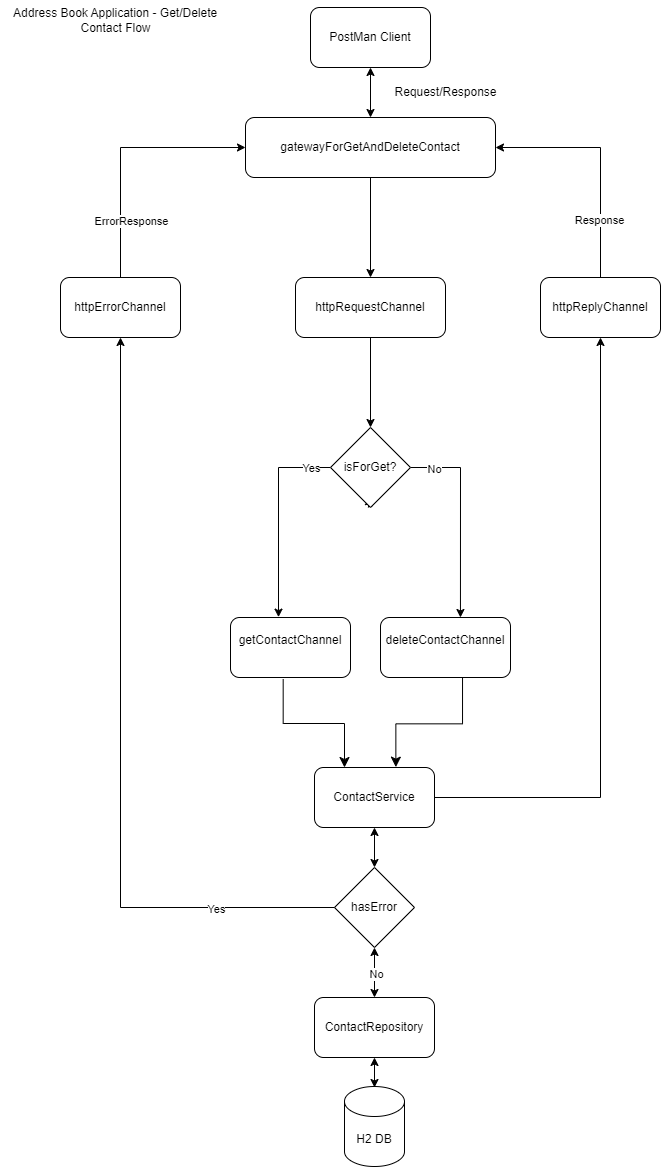

The diagram above was exported from draw.io. Its source (the exported page's mxGraphModel, read from the mxfile embedded in the PNG):
<mxGraphModel dx="1018" dy="413" grid="1" gridSize="10" guides="1" tooltips="1" connect="1" arrows="1" fold="1" page="1" pageScale="1" pageWidth="827" pageHeight="1169" math="0" shadow="0">
  <root>
    <mxCell id="0" />
    <mxCell id="1" parent="0" />
    <mxCell id="CXGh7b0rE36dWG_oU3bw-1" value="PostMan Client" style="rounded=1;whiteSpace=wrap;html=1;" vertex="1" parent="1">
      <mxGeometry x="310" y="10" width="120" height="60" as="geometry" />
    </mxCell>
    <mxCell id="CXGh7b0rE36dWG_oU3bw-2" value="httpRequestChannel" style="rounded=1;whiteSpace=wrap;html=1;" vertex="1" parent="1">
      <mxGeometry x="295" y="280" width="150" height="60" as="geometry" />
    </mxCell>
    <mxCell id="CXGh7b0rE36dWG_oU3bw-3" value="getContactChannel&lt;div&gt;&lt;br&gt;&lt;/div&gt;" style="rounded=1;whiteSpace=wrap;html=1;" vertex="1" parent="1">
      <mxGeometry x="230" y="620" width="120" height="60" as="geometry" />
    </mxCell>
    <mxCell id="CXGh7b0rE36dWG_oU3bw-4" value="ContactService" style="rounded=1;whiteSpace=wrap;html=1;" vertex="1" parent="1">
      <mxGeometry x="314" y="770" width="120" height="60" as="geometry" />
    </mxCell>
    <mxCell id="CXGh7b0rE36dWG_oU3bw-5" value="ContactRepository" style="rounded=1;whiteSpace=wrap;html=1;" vertex="1" parent="1">
      <mxGeometry x="314" y="1000" width="120" height="60" as="geometry" />
    </mxCell>
    <mxCell id="CXGh7b0rE36dWG_oU3bw-6" value="H2 DB" style="shape=cylinder3;whiteSpace=wrap;html=1;boundedLbl=1;backgroundOutline=1;size=15;" vertex="1" parent="1">
      <mxGeometry x="344" y="1089" width="60" height="80" as="geometry" />
    </mxCell>
    <mxCell id="CXGh7b0rE36dWG_oU3bw-7" value="" style="endArrow=classic;startArrow=classic;html=1;rounded=0;" edge="1" parent="1" source="CXGh7b0rE36dWG_oU3bw-11">
      <mxGeometry width="50" height="50" relative="1" as="geometry">
        <mxPoint x="370" y="190" as="sourcePoint" />
        <mxPoint x="370" y="140" as="targetPoint" />
      </mxGeometry>
    </mxCell>
    <mxCell id="CXGh7b0rE36dWG_oU3bw-8" value="" style="endArrow=classic;startArrow=classic;html=1;rounded=0;" edge="1" parent="1">
      <mxGeometry width="50" height="50" relative="1" as="geometry">
        <mxPoint x="374" y="870" as="sourcePoint" />
        <mxPoint x="374" y="830" as="targetPoint" />
      </mxGeometry>
    </mxCell>
    <mxCell id="CXGh7b0rE36dWG_oU3bw-9" value="" style="endArrow=classic;startArrow=classic;html=1;rounded=0;" edge="1" parent="1">
      <mxGeometry width="50" height="50" relative="1" as="geometry">
        <mxPoint x="374" y="1090" as="sourcePoint" />
        <mxPoint x="374" y="1060" as="targetPoint" />
      </mxGeometry>
    </mxCell>
    <mxCell id="CXGh7b0rE36dWG_oU3bw-10" value="deleteContactChannel&lt;div&gt;&lt;br&gt;&lt;/div&gt;" style="rounded=1;whiteSpace=wrap;html=1;" vertex="1" parent="1">
      <mxGeometry x="380" y="620" width="130" height="60" as="geometry" />
    </mxCell>
    <mxCell id="CXGh7b0rE36dWG_oU3bw-11" value="gatewayForGetAndDeleteContact" style="rounded=1;whiteSpace=wrap;html=1;" vertex="1" parent="1">
      <mxGeometry x="245" y="120" width="250" height="60" as="geometry" />
    </mxCell>
    <mxCell id="CXGh7b0rE36dWG_oU3bw-12" value="" style="endArrow=classic;startArrow=classic;html=1;rounded=0;exitX=0.5;exitY=0;exitDx=0;exitDy=0;" edge="1" parent="1" source="CXGh7b0rE36dWG_oU3bw-11">
      <mxGeometry width="50" height="50" relative="1" as="geometry">
        <mxPoint x="370" y="90" as="sourcePoint" />
        <mxPoint x="370" y="70" as="targetPoint" />
      </mxGeometry>
    </mxCell>
    <mxCell id="CXGh7b0rE36dWG_oU3bw-14" value="" style="endArrow=classic;html=1;rounded=0;entryX=0.4;entryY=-0.006;entryDx=0;entryDy=0;entryPerimeter=0;exitX=0;exitY=0.5;exitDx=0;exitDy=0;" edge="1" parent="1" source="CXGh7b0rE36dWG_oU3bw-13" target="CXGh7b0rE36dWG_oU3bw-3">
      <mxGeometry width="50" height="50" relative="1" as="geometry">
        <mxPoint x="330" y="540" as="sourcePoint" />
        <mxPoint x="281.96000000000004" y="620" as="targetPoint" />
        <Array as="points">
          <mxPoint x="278" y="470" />
        </Array>
      </mxGeometry>
    </mxCell>
    <mxCell id="CXGh7b0rE36dWG_oU3bw-15" value="Yes" style="edgeLabel;html=1;align=center;verticalAlign=middle;resizable=0;points=[];" vertex="1" connectable="0" parent="CXGh7b0rE36dWG_oU3bw-14">
      <mxGeometry x="-0.5492" relative="1" as="geometry">
        <mxPoint x="25" as="offset" />
      </mxGeometry>
    </mxCell>
    <mxCell id="CXGh7b0rE36dWG_oU3bw-16" value="" style="endArrow=classic;html=1;rounded=0;exitX=1;exitY=0.5;exitDx=0;exitDy=0;entryX=0.615;entryY=0;entryDx=0;entryDy=0;entryPerimeter=0;" edge="1" parent="1" source="CXGh7b0rE36dWG_oU3bw-13" target="CXGh7b0rE36dWG_oU3bw-10">
      <mxGeometry width="50" height="50" relative="1" as="geometry">
        <mxPoint x="408.5" y="540" as="sourcePoint" />
        <mxPoint x="455" y="620" as="targetPoint" />
        <Array as="points">
          <mxPoint x="460" y="470" />
        </Array>
      </mxGeometry>
    </mxCell>
    <mxCell id="CXGh7b0rE36dWG_oU3bw-45" value="No" style="edgeLabel;html=1;align=center;verticalAlign=middle;resizable=0;points=[];" vertex="1" connectable="0" parent="CXGh7b0rE36dWG_oU3bw-16">
      <mxGeometry x="-0.7733" y="-1" relative="1" as="geometry">
        <mxPoint as="offset" />
      </mxGeometry>
    </mxCell>
    <mxCell id="CXGh7b0rE36dWG_oU3bw-19" value="httpReplyChannel" style="rounded=1;whiteSpace=wrap;html=1;" vertex="1" parent="1">
      <mxGeometry x="540" y="280" width="120" height="60" as="geometry" />
    </mxCell>
    <mxCell id="CXGh7b0rE36dWG_oU3bw-20" value="" style="endArrow=classic;html=1;rounded=0;exitX=0.5;exitY=0;exitDx=0;exitDy=0;entryX=1;entryY=0.5;entryDx=0;entryDy=0;" edge="1" parent="1" source="CXGh7b0rE36dWG_oU3bw-19" target="CXGh7b0rE36dWG_oU3bw-11">
      <mxGeometry width="50" height="50" relative="1" as="geometry">
        <mxPoint x="600" y="400" as="sourcePoint" />
        <mxPoint x="500" y="130" as="targetPoint" />
        <Array as="points">
          <mxPoint x="600" y="150" />
        </Array>
      </mxGeometry>
    </mxCell>
    <mxCell id="CXGh7b0rE36dWG_oU3bw-21" value="Response" style="edgeLabel;html=1;align=center;verticalAlign=middle;resizable=0;points=[];" vertex="1" connectable="0" parent="CXGh7b0rE36dWG_oU3bw-20">
      <mxGeometry x="0.1279" y="1" relative="1" as="geometry">
        <mxPoint x="1" y="71" as="offset" />
      </mxGeometry>
    </mxCell>
    <mxCell id="CXGh7b0rE36dWG_oU3bw-22" value="" style="endArrow=classic;html=1;rounded=0;entryX=0.5;entryY=1;entryDx=0;entryDy=0;exitX=1;exitY=0.5;exitDx=0;exitDy=0;" edge="1" parent="1" source="CXGh7b0rE36dWG_oU3bw-4" target="CXGh7b0rE36dWG_oU3bw-19">
      <mxGeometry width="50" height="50" relative="1" as="geometry">
        <mxPoint x="590" y="560" as="sourcePoint" />
        <mxPoint x="480" y="510" as="targetPoint" />
        <Array as="points">
          <mxPoint x="600" y="800" />
        </Array>
      </mxGeometry>
    </mxCell>
    <mxCell id="CXGh7b0rE36dWG_oU3bw-23" value="hasError" style="rhombus;whiteSpace=wrap;html=1;" vertex="1" parent="1">
      <mxGeometry x="334" y="870" width="80" height="80" as="geometry" />
    </mxCell>
    <mxCell id="CXGh7b0rE36dWG_oU3bw-24" value="" style="endArrow=classic;startArrow=classic;html=1;rounded=0;entryX=0.5;entryY=1;entryDx=0;entryDy=0;" edge="1" parent="1" target="CXGh7b0rE36dWG_oU3bw-23">
      <mxGeometry width="50" height="50" relative="1" as="geometry">
        <mxPoint x="374" y="1000" as="sourcePoint" />
        <mxPoint x="364" y="880" as="targetPoint" />
      </mxGeometry>
    </mxCell>
    <mxCell id="CXGh7b0rE36dWG_oU3bw-25" value="No" style="edgeLabel;html=1;align=center;verticalAlign=middle;resizable=0;points=[];" vertex="1" connectable="0" parent="CXGh7b0rE36dWG_oU3bw-24">
      <mxGeometry x="-0.0333" y="-1" relative="1" as="geometry">
        <mxPoint as="offset" />
      </mxGeometry>
    </mxCell>
    <mxCell id="CXGh7b0rE36dWG_oU3bw-28" value="httpErrorChannel" style="rounded=1;whiteSpace=wrap;html=1;" vertex="1" parent="1">
      <mxGeometry x="60" y="280" width="120" height="60" as="geometry" />
    </mxCell>
    <mxCell id="CXGh7b0rE36dWG_oU3bw-31" value="" style="endArrow=classic;html=1;rounded=0;entryX=0;entryY=0.5;entryDx=0;entryDy=0;" edge="1" parent="1" target="CXGh7b0rE36dWG_oU3bw-11">
      <mxGeometry width="50" height="50" relative="1" as="geometry">
        <mxPoint x="120" y="280" as="sourcePoint" />
        <mxPoint x="200" y="127" as="targetPoint" />
        <Array as="points">
          <mxPoint x="120" y="150" />
        </Array>
      </mxGeometry>
    </mxCell>
    <mxCell id="CXGh7b0rE36dWG_oU3bw-32" value="ErrorResponse" style="edgeLabel;html=1;align=center;verticalAlign=middle;resizable=0;points=[];" vertex="1" connectable="0" parent="CXGh7b0rE36dWG_oU3bw-31">
      <mxGeometry x="-0.2256" relative="1" as="geometry">
        <mxPoint x="10" y="42" as="offset" />
      </mxGeometry>
    </mxCell>
    <mxCell id="CXGh7b0rE36dWG_oU3bw-33" value="Request/Response" style="text;html=1;align=center;verticalAlign=middle;resizable=0;points=[];autosize=1;strokeColor=none;fillColor=none;" vertex="1" parent="1">
      <mxGeometry x="380" y="80" width="130" height="30" as="geometry" />
    </mxCell>
    <mxCell id="CXGh7b0rE36dWG_oU3bw-34" value="" style="endArrow=classic;html=1;rounded=0;entryX=0.5;entryY=1;entryDx=0;entryDy=0;exitX=0;exitY=0.5;exitDx=0;exitDy=0;" edge="1" parent="1" source="CXGh7b0rE36dWG_oU3bw-23" target="CXGh7b0rE36dWG_oU3bw-28">
      <mxGeometry width="50" height="50" relative="1" as="geometry">
        <mxPoint x="260" y="820" as="sourcePoint" />
        <mxPoint x="110" y="400" as="targetPoint" />
        <Array as="points">
          <mxPoint x="120" y="910" />
        </Array>
      </mxGeometry>
    </mxCell>
    <mxCell id="CXGh7b0rE36dWG_oU3bw-35" value="Yes" style="edgeLabel;html=1;align=center;verticalAlign=middle;resizable=0;points=[];" vertex="1" connectable="0" parent="CXGh7b0rE36dWG_oU3bw-34">
      <mxGeometry x="-0.6973" y="1" relative="1" as="geometry">
        <mxPoint as="offset" />
      </mxGeometry>
    </mxCell>
    <mxCell id="CXGh7b0rE36dWG_oU3bw-36" value="" style="edgeStyle=elbowEdgeStyle;elbow=vertical;endArrow=classic;html=1;curved=0;rounded=0;endSize=8;startSize=8;exitX=0.631;exitY=1;exitDx=0;exitDy=0;exitPerimeter=0;entryX=0.678;entryY=-0.006;entryDx=0;entryDy=0;entryPerimeter=0;" edge="1" parent="1" source="CXGh7b0rE36dWG_oU3bw-10" target="CXGh7b0rE36dWG_oU3bw-4">
      <mxGeometry width="50" height="50" relative="1" as="geometry">
        <mxPoint x="462" y="700" as="sourcePoint" />
        <mxPoint x="396" y="740" as="targetPoint" />
        <Array as="points">
          <mxPoint x="412.68" y="726.34" />
        </Array>
      </mxGeometry>
    </mxCell>
    <mxCell id="CXGh7b0rE36dWG_oU3bw-37" value="" style="edgeStyle=elbowEdgeStyle;elbow=vertical;endArrow=classic;html=1;curved=0;rounded=0;endSize=8;startSize=8;entryX=0.25;entryY=0;entryDx=0;entryDy=0;exitX=0.439;exitY=1.028;exitDx=0;exitDy=0;exitPerimeter=0;" edge="1" parent="1" source="CXGh7b0rE36dWG_oU3bw-3" target="CXGh7b0rE36dWG_oU3bw-4">
      <mxGeometry width="50" height="50" relative="1" as="geometry">
        <mxPoint x="270" y="760" as="sourcePoint" />
        <mxPoint x="320" y="710" as="targetPoint" />
      </mxGeometry>
    </mxCell>
    <mxCell id="CXGh7b0rE36dWG_oU3bw-41" value="" style="endArrow=classic;html=1;rounded=0;exitX=0.473;exitY=1;exitDx=0;exitDy=0;exitPerimeter=0;" edge="1" parent="1" source="CXGh7b0rE36dWG_oU3bw-13">
      <mxGeometry width="50" height="50" relative="1" as="geometry">
        <mxPoint x="370" y="470" as="sourcePoint" />
        <mxPoint x="370" y="500" as="targetPoint" />
      </mxGeometry>
    </mxCell>
    <mxCell id="CXGh7b0rE36dWG_oU3bw-43" value="" style="endArrow=classic;html=1;rounded=0;entryX=0.5;entryY=0;entryDx=0;entryDy=0;" edge="1" parent="1" target="CXGh7b0rE36dWG_oU3bw-2">
      <mxGeometry width="50" height="50" relative="1" as="geometry">
        <mxPoint x="370" y="180" as="sourcePoint" />
        <mxPoint x="370" y="240" as="targetPoint" />
      </mxGeometry>
    </mxCell>
    <mxCell id="CXGh7b0rE36dWG_oU3bw-44" value="" style="endArrow=classic;html=1;rounded=0;exitX=0.5;exitY=1;exitDx=0;exitDy=0;" edge="1" parent="1" source="CXGh7b0rE36dWG_oU3bw-2" target="CXGh7b0rE36dWG_oU3bw-13">
      <mxGeometry width="50" height="50" relative="1" as="geometry">
        <mxPoint x="370" y="300" as="sourcePoint" />
        <mxPoint x="370" y="500" as="targetPoint" />
      </mxGeometry>
    </mxCell>
    <mxCell id="CXGh7b0rE36dWG_oU3bw-13" value="isForGet?" style="rhombus;whiteSpace=wrap;html=1;" vertex="1" parent="1">
      <mxGeometry x="330" y="430" width="80" height="80" as="geometry" />
    </mxCell>
    <mxCell id="CXGh7b0rE36dWG_oU3bw-46" value="&lt;span style=&quot;color: rgba(0, 0, 0, 0); font-family: monospace; font-size: 0px; text-align: start;&quot;&gt;%3CmxGraphModel%3E%3Croot%3E%3CmxCell%20id%3D%220%22%2F%3E%3CmxCell%20id%3D%221%22%20parent%3D%220%22%2F%3E%3CmxCell%20id%3D%222%22%20value%3D%22%26amp%3Bnbsp%3BAddress%20Book%20Application%20-%20Add%2FUpdate%20Contact%20Flow%22%20style%3D%22text%3Bhtml%3D1%3Balign%3Dcenter%3BverticalAlign%3Dmiddle%3Bresizable%3D0%3Bpoints%3D%5B%5D%3Bautosize%3D1%3BstrokeColor%3Dnone%3BfillColor%3Dnone%3B%22%20vertex%3D%221%22%20parent%3D%221%22%3E%3CmxGeometry%20x%3D%22-10%22%20width%3D%22310%22%20height%3D%2230%22%20as%3D%22geometry%22%2F%3E%3C%2FmxCell%3E%3C%2Froot%3E%3C%2FmxGraphModel%3E&lt;/span&gt;" style="text;html=1;align=center;verticalAlign=middle;resizable=0;points=[];autosize=1;strokeColor=none;fillColor=none;" vertex="1" parent="1">
      <mxGeometry x="20" y="8" width="20" height="30" as="geometry" />
    </mxCell>
    <mxCell id="CXGh7b0rE36dWG_oU3bw-47" value="&amp;nbsp;Address Book Application - Get/Delete&amp;nbsp;&lt;div&gt;Contact Flow&lt;/div&gt;" style="text;html=1;align=center;verticalAlign=middle;resizable=0;points=[];autosize=1;strokeColor=none;fillColor=none;" vertex="1" parent="1">
      <mxGeometry y="3" width="230" height="40" as="geometry" />
    </mxCell>
  </root>
</mxGraphModel>